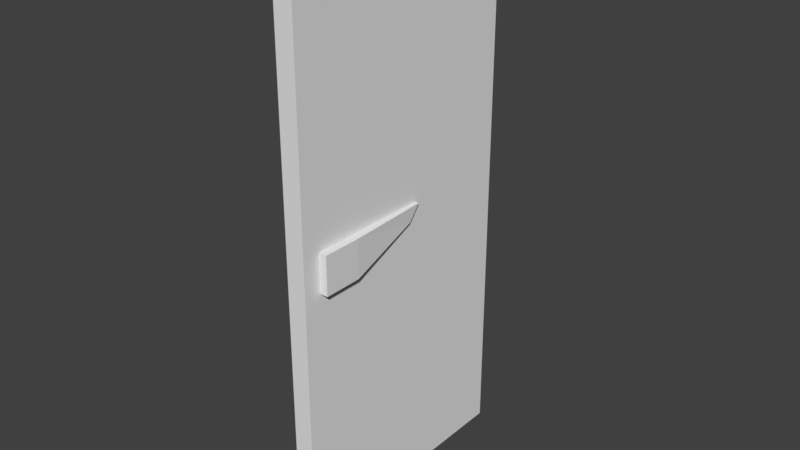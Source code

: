 # Source: door.blend  (saved by Blender 2.79.0; exported with 4.5.12 LTS)
import bpy
from mathutils import Matrix  # noqa: F401  (used for matrix-valued properties, if any)

bpy.ops.wm.read_factory_settings(use_empty=True)
scene = bpy.context.scene
scene.name = 'Scene'

# ---- collections
col_collection_1 = bpy.data.collections.new('Collection 1'); scene.collection.children.link(col_collection_1)

# ---- materials (node trees are filled in below, after node groups)
mat_door = bpy.data.materials.new('door')
mat_door.alpha_threshold = 0.0
mat_door.use_transparent_shadow = False
mat_door.roughness = 0.5

# ---- material node trees

# ---- world
world_world = bpy.data.worlds.new('World'); scene.world = world_world
world_world.color = (0.05088, 0.05088, 0.05088)
world_world.use_sun_shadow = False
world_world.sun_shadow_jitter_overblur = 0.0
world_world.cycles.sampling_method = 'MANUAL'

# ---- meshes
me_cube_001 = bpy.data.meshes.new('Cube.001')
me_cube_001.from_pydata([(-1.0, -1.0, -1.0), (-1.0, -1.0, 1.0), (-1.0, 1.0, -1.0), (-1.0, 1.0, 1.0), (1.0, -1.0, -1.0), (1.0, -1.0, 1.0), (1.0, 1.0, -1.0), (1.0, 1.0, 1.0), (0.04761, -0.8571, -0.06984), (0.04761, -0.8571, 0.06984), (0.04761, -0.5549, -0.06984), (0.04761, -0.5549, 0.06984), (1.818, -0.8572, -0.06984), (1.818, -0.8572, 0.06984), (1.818, -0.555, -0.06984), (1.818, -0.555, 0.06984), (0.5007, 0.1166, 0.06902), (0.5007, 0.02568, 0.0152), (1.366, 0.02564, 0.01522), (1.366, 0.1166, 0.06903)], [], [(2, 3, 7, 6), (6, 7, 5, 4), (4, 5, 1, 0), (2, 6, 4, 0), (7, 3, 1, 5), (11, 15, 19, 16), (14, 15, 13, 12), (12, 13, 9, 8), (10, 14, 12, 8), (15, 11, 9, 13), (17, 16, 19, 18), (15, 14, 18, 19), (14, 10, 17, 18)])
_uv = me_cube_001.uv_layers.new(name='UVMap')
_uv.uv.foreach_set('vector', [0.3555, 0.5, 0.2999, 0.5, 0.2999, 0.4444, 0.3555, 0.4444, 0.4629, 0.009876, 0.4629, 0.9901, 0.009785, 0.9901, 0.009785, 0.009876, 0.2999, 0.5556, 0.2999, 0.5, 0.3555, 0.5, 0.3555, 0.5556, 0.4111, 0.5556, 0.3555, 0.5556, 0.3555, 0.5, 0.4111, 0.5, 0.4111, 0.4444, 0.4111, 0.5, 0.3555, 0.5, 0.3555, 0.4444, 0.858, 0.2529, 0.858, 0.7198, 0.7176, 0.6006, 0.7176, 0.3724, 0.9503, 0.43, 0.9796, 0.43, 0.9796, 0.5097, 0.9503, 0.5097, 0.9211, 0.2529, 0.9503, 0.2529, 0.9503, 0.7198, 0.9211, 0.7198, 0.656, 0.7198, 0.656, 0.2529, 0.7176, 0.2529, 0.7176, 0.7198, 0.858, 0.7198, 0.858, 0.2529, 0.9211, 0.2529, 0.9211, 0.7198, 0.5337, 0.6003, 0.5126, 0.6003, 0.5126, 0.372, 0.5337, 0.372, 0.9796, 0.43, 0.9503, 0.43, 0.9681, 0.2769, 0.9794, 0.2529, 0.656, 0.2529, 0.656, 0.7198, 0.5337, 0.6003, 0.5337, 0.372])
me_cube_001.materials.append(mat_door)
me_cube_001.use_remesh_preserve_volume = False
me_cube_001.use_remesh_preserve_attributes = False
me_cube_001.use_mirror_vertex_groups = False
me_cube_001.update()

# ---- objects
ob_cube = bpy.data.objects.new('Cube', me_cube_001)

# ---- transforms, parenting, visibility, modifiers, constraints
ob_cube.location = (0.0, 0.0, 0.0)
ob_cube.scale = (0.0747, 1.0, 2.163)
ob_cube.lineart.crease_threshold = 0.0

# ---- collection membership
col_collection_1.objects.link(ob_cube)

# ---- scene / render settings (as saved in the file)
scene.frame_start = 1; scene.frame_end = 250; scene.frame_set(1)
scene.render.engine = 'BLENDER_EEVEE_NEXT'
scene.render.resolution_percentage = 50
scene.render.dither_intensity = 0.0
scene.cycles.use_denoising = False
scene.cycles.samples = 128
scene.cycles.sampling_pattern = 'TABULATED_SOBOL'
scene.cycles.use_adaptive_sampling = False
scene.cycles.use_light_tree = False
scene.cycles.blur_glossy = 0.0
scene.cycles.sample_clamp_indirect = 0.0
scene.view_settings.view_transform = 'Standard'
bpy.context.view_layer.update()

# ---- added for rendering (the .blend has no active camera and no usable light): camera, sun
cam_auto = bpy.data.cameras.new('AutoCamera')
cam_auto.lens = 50.0
cam_auto.sensor_width = 36.0
cam_auto.clip_end = 1000.0
ob_auto_camera = bpy.data.objects.new('AutoCamera', cam_auto)
scene.collection.objects.link(ob_auto_camera)
ob_auto_camera.location = (4.44525, -5.29765, 3.53176)
ob_auto_camera.rotation_euler = (1.09748, -7.21219e-08, 0.694738)
scene.camera = ob_auto_camera
light_auto_sun = bpy.data.lights.new('AutoSun', 'SUN')
light_auto_sun.energy = 3.0
light_auto_sun.angle = 0.0523599
ob_auto_sun = bpy.data.objects.new('AutoSun', light_auto_sun)
scene.collection.objects.link(ob_auto_sun)
ob_auto_sun.rotation_euler = (0.872665, 0.174533, 0.523599)
bpy.context.view_layer.update()
